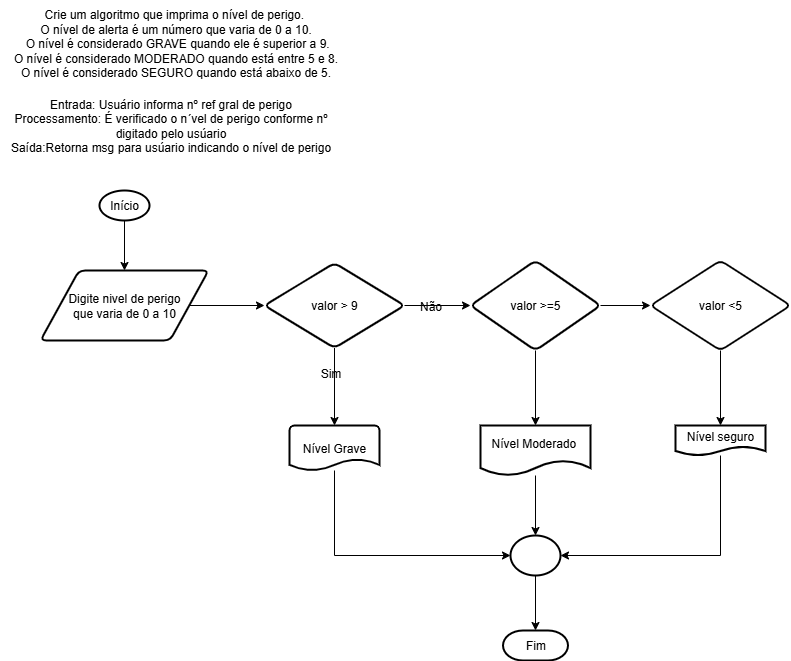

The diagram above was exported from draw.io. Its source (the exported page's mxGraphModel, read from the mxfile embedded in the PNG):
<mxGraphModel dx="897" dy="390" grid="1" gridSize="10" guides="1" tooltips="1" connect="1" arrows="1" fold="1" page="1" pageScale="1" pageWidth="827" pageHeight="1169" math="0" shadow="0">
  <root>
    <mxCell id="0" />
    <mxCell id="1" parent="0" />
    <mxCell id="z9wgYBll1Cd-lqkd5YGY-57" value="&lt;span class=&quot;fontstyle0&quot;&gt;Crie um algoritmo que imprima o nível de perigo.&amp;nbsp;&lt;/span&gt;&lt;div&gt;&lt;span class=&quot;fontstyle0&quot;&gt;O nível de alerta é um número que varia de 0 a 10.&lt;/span&gt;&lt;/div&gt;&lt;div&gt;&lt;span class=&quot;fontstyle0&quot;&gt;&amp;nbsp;O nível é considerado GRAVE quando ele é superior a 9.&lt;/span&gt;&lt;/div&gt;&lt;div&gt;&lt;span class=&quot;fontstyle0&quot;&gt;&amp;nbsp;O nível é considerado MODERADO quando está entre 5 e 8.&amp;nbsp;&lt;/span&gt;&lt;/div&gt;&lt;div&gt;&lt;span class=&quot;fontstyle0&quot;&gt;O nível é considerado SEGURO quando está abaixo de 5.&lt;/span&gt; &lt;div&gt;&lt;br&gt;&lt;/div&gt;&lt;/div&gt;" style="text;html=1;align=center;verticalAlign=middle;resizable=0;points=[];autosize=1;strokeColor=none;fillColor=none;" parent="1" vertex="1">
      <mxGeometry x="10" y="10" width="350" height="100" as="geometry" />
    </mxCell>
    <mxCell id="z9wgYBll1Cd-lqkd5YGY-58" value="Entrada: Usuário informa nº ref gral de perigo&lt;div&gt;Processamento: É verificado o n´vel de perigo conforme nº&lt;/div&gt;&lt;div&gt;digitado pelo usúario&lt;/div&gt;&lt;div&gt;Saída:Retorna msg para usúario indicando o nível de perigo&lt;/div&gt;" style="text;html=1;align=center;verticalAlign=middle;resizable=0;points=[];autosize=1;strokeColor=none;fillColor=none;fontFamily=Helvetica;fontSize=12;fontColor=default;" parent="1" vertex="1">
      <mxGeometry x="10" y="100" width="340" height="70" as="geometry" />
    </mxCell>
    <mxCell id="ryGLgdkJ8vaR-I5qw7K8-1" style="edgeStyle=orthogonalEdgeStyle;rounded=0;orthogonalLoop=1;jettySize=auto;html=1;fontFamily=Helvetica;fontSize=12;fontColor=default;autosize=1;resizable=1;" parent="1" source="z9wgYBll1Cd-lqkd5YGY-65" target="z9wgYBll1Cd-lqkd5YGY-66" edge="1">
      <mxGeometry relative="1" as="geometry" />
    </mxCell>
    <mxCell id="z9wgYBll1Cd-lqkd5YGY-65" value="Início" style="strokeWidth=2;html=1;shape=mxgraph.flowchart.start_1;whiteSpace=wrap;strokeColor=default;align=center;verticalAlign=middle;fontFamily=Helvetica;fontSize=12;fontColor=default;autosize=1;resizable=1;fillColor=none;gradientColor=none;movable=1;rotatable=1;deletable=1;editable=1;locked=0;connectable=1;" parent="1" vertex="1">
      <mxGeometry x="109" y="200" width="50" height="30" as="geometry" />
    </mxCell>
    <mxCell id="ryGLgdkJ8vaR-I5qw7K8-3" value="" style="edgeStyle=orthogonalEdgeStyle;rounded=0;orthogonalLoop=1;jettySize=auto;html=1;fontFamily=Helvetica;fontSize=12;fontColor=default;autosize=1;resizable=1;" parent="1" source="z9wgYBll1Cd-lqkd5YGY-66" target="ryGLgdkJ8vaR-I5qw7K8-2" edge="1">
      <mxGeometry relative="1" as="geometry" />
    </mxCell>
    <mxCell id="z9wgYBll1Cd-lqkd5YGY-66" value="Digite nivel de perigo&lt;div&gt;que varia de 0 a 10&lt;/div&gt;" style="shape=parallelogram;html=1;strokeWidth=2;perimeter=parallelogramPerimeter;whiteSpace=wrap;rounded=1;arcSize=12;size=0.23;strokeColor=default;align=center;verticalAlign=middle;fontFamily=Helvetica;fontSize=12;fontColor=default;autosize=1;resizable=1;fillColor=none;gradientColor=none;movable=1;rotatable=1;deletable=1;editable=1;locked=0;connectable=1;" parent="1" vertex="1">
      <mxGeometry x="50" y="280" width="168" height="70" as="geometry" />
    </mxCell>
    <mxCell id="ryGLgdkJ8vaR-I5qw7K8-5" value="" style="edgeStyle=orthogonalEdgeStyle;rounded=0;orthogonalLoop=1;jettySize=auto;html=1;fontFamily=Helvetica;fontSize=12;fontColor=default;autosize=1;resizable=1;" parent="1" source="ryGLgdkJ8vaR-I5qw7K8-2" target="ryGLgdkJ8vaR-I5qw7K8-4" edge="1">
      <mxGeometry relative="1" as="geometry" />
    </mxCell>
    <mxCell id="ryGLgdkJ8vaR-I5qw7K8-10" style="edgeStyle=orthogonalEdgeStyle;rounded=0;orthogonalLoop=1;jettySize=auto;html=1;fontFamily=Helvetica;fontSize=12;fontColor=default;autosize=1;resizable=1;" parent="1" source="ryGLgdkJ8vaR-I5qw7K8-2" edge="1">
      <mxGeometry relative="1" as="geometry">
        <mxPoint x="480" y="315" as="targetPoint" />
      </mxGeometry>
    </mxCell>
    <mxCell id="ryGLgdkJ8vaR-I5qw7K8-2" value="valor &amp;gt; 9" style="rhombus;whiteSpace=wrap;html=1;fillColor=none;strokeWidth=2;rounded=1;arcSize=12;autosize=1;resizable=1;gradientColor=none;" parent="1" vertex="1">
      <mxGeometry x="274" y="272.5" width="140" height="85" as="geometry" />
    </mxCell>
    <mxCell id="ryGLgdkJ8vaR-I5qw7K8-4" value="Nível Grave" style="strokeWidth=2;html=1;shape=mxgraph.flowchart.document2;whiteSpace=wrap;size=0.25;rounded=1;strokeColor=default;align=center;verticalAlign=middle;arcSize=12;fontFamily=Helvetica;fontSize=12;fontColor=default;autosize=1;resizable=1;fillColor=none;gradientColor=none;" parent="1" vertex="1">
      <mxGeometry x="299" y="435" width="90" height="45" as="geometry" />
    </mxCell>
    <mxCell id="ryGLgdkJ8vaR-I5qw7K8-8" value="Sim" style="text;html=1;align=center;verticalAlign=middle;resizable=1;points=[];autosize=1;strokeColor=none;fillColor=none;fontFamily=Helvetica;fontSize=12;fontColor=default;" parent="1" vertex="1">
      <mxGeometry x="320" y="368" width="40" height="30" as="geometry" />
    </mxCell>
    <mxCell id="ryGLgdkJ8vaR-I5qw7K8-16" style="edgeStyle=orthogonalEdgeStyle;rounded=0;orthogonalLoop=1;jettySize=auto;html=1;entryX=0.5;entryY=0;entryDx=0;entryDy=0;fontFamily=Helvetica;fontSize=12;fontColor=default;autosize=1;resizable=1;" parent="1" source="ryGLgdkJ8vaR-I5qw7K8-12" target="ryGLgdkJ8vaR-I5qw7K8-15" edge="1">
      <mxGeometry relative="1" as="geometry" />
    </mxCell>
    <mxCell id="ryGLgdkJ8vaR-I5qw7K8-20" style="edgeStyle=orthogonalEdgeStyle;rounded=0;orthogonalLoop=1;jettySize=auto;html=1;entryX=0;entryY=0.5;entryDx=0;entryDy=0;fontFamily=Helvetica;fontSize=12;fontColor=default;autosize=1;resizable=1;" parent="1" source="ryGLgdkJ8vaR-I5qw7K8-12" target="ryGLgdkJ8vaR-I5qw7K8-17" edge="1">
      <mxGeometry relative="1" as="geometry" />
    </mxCell>
    <mxCell id="ryGLgdkJ8vaR-I5qw7K8-12" value="valor &amp;gt;=&lt;span style=&quot;background-color: transparent; color: light-dark(rgb(0, 0, 0), rgb(255, 255, 255));&quot;&gt;5&lt;/span&gt;" style="rhombus;whiteSpace=wrap;html=1;fillColor=none;strokeWidth=2;rounded=1;arcSize=12;autosize=1;resizable=1;gradientColor=none;" parent="1" vertex="1">
      <mxGeometry x="480" y="270" width="130" height="90" as="geometry" />
    </mxCell>
    <mxCell id="ryGLgdkJ8vaR-I5qw7K8-14" value="Não&lt;div&gt;&lt;br&gt;&lt;/div&gt;" style="text;html=1;align=center;verticalAlign=middle;resizable=1;points=[];autosize=1;strokeColor=none;fillColor=none;fontFamily=Helvetica;fontSize=12;fontColor=default;" parent="1" vertex="1">
      <mxGeometry x="415" y="303" width="50" height="40" as="geometry" />
    </mxCell>
    <mxCell id="ryGLgdkJ8vaR-I5qw7K8-15" value="&lt;div&gt;&lt;br&gt;&lt;/div&gt;Nível Moderado&amp;nbsp;&lt;div&gt;&lt;br&gt;&lt;/div&gt;" style="shape=document;whiteSpace=wrap;html=1;boundedLbl=1;rounded=1;strokeColor=default;strokeWidth=2;align=center;verticalAlign=middle;arcSize=12;fontFamily=Helvetica;fontSize=12;fontColor=default;autosize=1;resizable=1;fillColor=none;gradientColor=none;" parent="1" vertex="1">
      <mxGeometry x="490" y="435" width="110" height="50" as="geometry" />
    </mxCell>
    <mxCell id="ryGLgdkJ8vaR-I5qw7K8-19" value="" style="edgeStyle=orthogonalEdgeStyle;rounded=0;orthogonalLoop=1;jettySize=auto;html=1;fontFamily=Helvetica;fontSize=12;fontColor=default;autosize=1;resizable=1;" parent="1" source="ryGLgdkJ8vaR-I5qw7K8-17" target="ryGLgdkJ8vaR-I5qw7K8-18" edge="1">
      <mxGeometry relative="1" as="geometry" />
    </mxCell>
    <mxCell id="ryGLgdkJ8vaR-I5qw7K8-17" value="valor &amp;lt;5" style="rhombus;whiteSpace=wrap;html=1;fillColor=none;strokeWidth=2;rounded=1;arcSize=12;autosize=1;resizable=1;gradientColor=none;" parent="1" vertex="1">
      <mxGeometry x="660" y="270" width="140" height="90" as="geometry" />
    </mxCell>
    <mxCell id="ryGLgdkJ8vaR-I5qw7K8-18" value="Nível seguro" style="shape=document;whiteSpace=wrap;html=1;boundedLbl=1;fillColor=none;strokeWidth=2;rounded=1;arcSize=12;autosize=1;resizable=1;gradientColor=none;" parent="1" vertex="1">
      <mxGeometry x="685" y="435" width="90" height="30" as="geometry" />
    </mxCell>
    <mxCell id="ryGLgdkJ8vaR-I5qw7K8-21" value="" style="strokeWidth=2;html=1;shape=mxgraph.flowchart.start_2;whiteSpace=wrap;rounded=1;strokeColor=default;align=center;verticalAlign=middle;arcSize=12;fontFamily=Helvetica;fontSize=12;fontColor=default;autosize=1;resizable=1;fillColor=none;gradientColor=none;" parent="1" vertex="1">
      <mxGeometry x="520" y="545" width="50" height="40" as="geometry" />
    </mxCell>
    <mxCell id="ryGLgdkJ8vaR-I5qw7K8-23" style="edgeStyle=orthogonalEdgeStyle;rounded=0;orthogonalLoop=1;jettySize=auto;html=1;entryX=0.5;entryY=0;entryDx=0;entryDy=0;entryPerimeter=0;fontFamily=Helvetica;fontSize=12;fontColor=default;autosize=1;resizable=1;" parent="1" source="ryGLgdkJ8vaR-I5qw7K8-15" target="ryGLgdkJ8vaR-I5qw7K8-21" edge="1">
      <mxGeometry relative="1" as="geometry" />
    </mxCell>
    <mxCell id="ryGLgdkJ8vaR-I5qw7K8-24" style="edgeStyle=orthogonalEdgeStyle;rounded=0;orthogonalLoop=1;jettySize=auto;html=1;entryX=0;entryY=0.5;entryDx=0;entryDy=0;entryPerimeter=0;fontFamily=Helvetica;fontSize=12;fontColor=default;autosize=1;resizable=1;" parent="1" source="ryGLgdkJ8vaR-I5qw7K8-4" target="ryGLgdkJ8vaR-I5qw7K8-21" edge="1">
      <mxGeometry relative="1" as="geometry">
        <Array as="points">
          <mxPoint x="344" y="565" />
        </Array>
      </mxGeometry>
    </mxCell>
    <mxCell id="ryGLgdkJ8vaR-I5qw7K8-25" style="edgeStyle=orthogonalEdgeStyle;rounded=0;orthogonalLoop=1;jettySize=auto;html=1;entryX=1;entryY=0.5;entryDx=0;entryDy=0;entryPerimeter=0;fontFamily=Helvetica;fontSize=12;fontColor=default;autosize=1;resizable=1;" parent="1" source="ryGLgdkJ8vaR-I5qw7K8-18" target="ryGLgdkJ8vaR-I5qw7K8-21" edge="1">
      <mxGeometry relative="1" as="geometry">
        <Array as="points">
          <mxPoint x="730" y="565" />
        </Array>
      </mxGeometry>
    </mxCell>
    <mxCell id="ryGLgdkJ8vaR-I5qw7K8-26" value="Fim" style="strokeWidth=2;html=1;shape=mxgraph.flowchart.terminator;whiteSpace=wrap;rounded=1;strokeColor=default;align=center;verticalAlign=middle;arcSize=12;fontFamily=Helvetica;fontSize=12;fontColor=default;autosize=1;resizable=1;fillColor=none;gradientColor=none;" parent="1" vertex="1">
      <mxGeometry x="512.5" y="640" width="65" height="30" as="geometry" />
    </mxCell>
    <mxCell id="ryGLgdkJ8vaR-I5qw7K8-27" style="edgeStyle=orthogonalEdgeStyle;rounded=0;orthogonalLoop=1;jettySize=auto;html=1;entryX=0.5;entryY=0;entryDx=0;entryDy=0;entryPerimeter=0;fontFamily=Helvetica;fontSize=12;fontColor=default;autosize=1;resizable=1;" parent="1" source="ryGLgdkJ8vaR-I5qw7K8-21" target="ryGLgdkJ8vaR-I5qw7K8-26" edge="1">
      <mxGeometry relative="1" as="geometry" />
    </mxCell>
  </root>
</mxGraphModel>